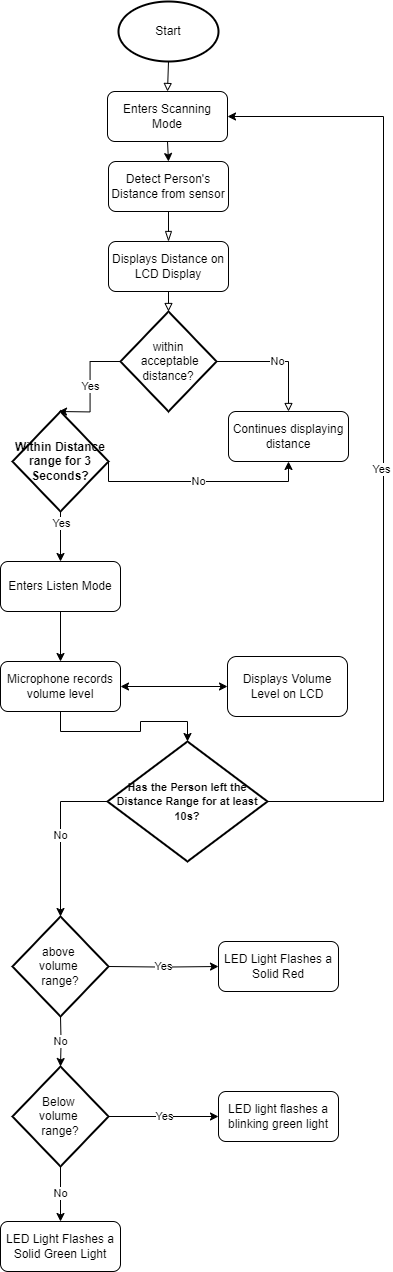

The diagram above was exported from draw.io. Its source (the exported page's mxGraphModel, read from the mxfile embedded in the PNG):
<mxGraphModel dx="1500" dy="1973" grid="1" gridSize="10" guides="1" tooltips="1" connect="1" arrows="1" fold="1" page="1" pageScale="1" pageWidth="827" pageHeight="1169" math="0" shadow="0">
  <root>
    <mxCell id="WIyWlLk6GJQsqaUBKTNV-0" />
    <mxCell id="WIyWlLk6GJQsqaUBKTNV-1" parent="WIyWlLk6GJQsqaUBKTNV-0" />
    <mxCell id="WIyWlLk6GJQsqaUBKTNV-2" value="" style="rounded=0;html=1;jettySize=auto;orthogonalLoop=1;fontSize=11;endArrow=blockThin;endFill=0;endSize=8;strokeWidth=1;shadow=0;labelBackgroundColor=none;edgeStyle=orthogonalEdgeStyle;entryX=0.5;entryY=0;entryDx=0;entryDy=0;" parent="WIyWlLk6GJQsqaUBKTNV-1" source="WIyWlLk6GJQsqaUBKTNV-3" target="WIyWlLk6GJQsqaUBKTNV-7" edge="1">
      <mxGeometry relative="1" as="geometry">
        <mxPoint x="415" y="170" as="targetPoint" />
      </mxGeometry>
    </mxCell>
    <mxCell id="WIyWlLk6GJQsqaUBKTNV-3" value="Detect Person's Distance from sensor" style="rounded=1;whiteSpace=wrap;html=1;fontSize=12;glass=0;strokeWidth=1;shadow=0;" parent="WIyWlLk6GJQsqaUBKTNV-1" vertex="1">
      <mxGeometry x="355" y="70" width="120" height="50" as="geometry" />
    </mxCell>
    <mxCell id="WIyWlLk6GJQsqaUBKTNV-7" value="Displays Distance on LCD Display" style="rounded=1;whiteSpace=wrap;html=1;fontSize=12;glass=0;strokeWidth=1;shadow=0;" parent="WIyWlLk6GJQsqaUBKTNV-1" vertex="1">
      <mxGeometry x="355" y="150" width="120" height="50" as="geometry" />
    </mxCell>
    <mxCell id="XCkplESzuxb8A6YY5017-6" value="No" style="edgeStyle=orthogonalEdgeStyle;rounded=0;orthogonalLoop=1;jettySize=auto;html=1;exitX=1;exitY=0.5;exitDx=0;exitDy=0;exitPerimeter=0;entryX=0.5;entryY=0;entryDx=0;entryDy=0;endArrow=block;endFill=0;" parent="WIyWlLk6GJQsqaUBKTNV-1" source="XCkplESzuxb8A6YY5017-0" target="XCkplESzuxb8A6YY5017-5" edge="1">
      <mxGeometry relative="1" as="geometry">
        <mxPoint x="523" y="310" as="targetPoint" />
      </mxGeometry>
    </mxCell>
    <mxCell id="XCkplESzuxb8A6YY5017-8" value="Yes" style="edgeStyle=orthogonalEdgeStyle;rounded=0;orthogonalLoop=1;jettySize=auto;html=1;exitX=0;exitY=0.5;exitDx=0;exitDy=0;exitPerimeter=0;entryX=0.5;entryY=0;entryDx=0;entryDy=0;entryPerimeter=0;" parent="WIyWlLk6GJQsqaUBKTNV-1" source="XCkplESzuxb8A6YY5017-0" edge="1">
      <mxGeometry relative="1" as="geometry">
        <mxPoint x="305" y="320" as="targetPoint" />
      </mxGeometry>
    </mxCell>
    <mxCell id="XCkplESzuxb8A6YY5017-0" value="within&lt;div&gt;&amp;nbsp;acceptable distance?&lt;/div&gt;" style="strokeWidth=2;html=1;shape=mxgraph.flowchart.decision;whiteSpace=wrap;" parent="WIyWlLk6GJQsqaUBKTNV-1" vertex="1">
      <mxGeometry x="367" y="220" width="96" height="100" as="geometry" />
    </mxCell>
    <mxCell id="XCkplESzuxb8A6YY5017-3" style="edgeStyle=orthogonalEdgeStyle;rounded=0;orthogonalLoop=1;jettySize=auto;html=1;exitX=0.5;exitY=1;exitDx=0;exitDy=0;exitPerimeter=0;entryX=0.5;entryY=0;entryDx=0;entryDy=0;endArrow=block;endFill=0;" parent="WIyWlLk6GJQsqaUBKTNV-1" source="XCkplESzuxb8A6YY5017-2" target="m1tqqhkA8KwgIo538_vX-4" edge="1">
      <mxGeometry relative="1" as="geometry" />
    </mxCell>
    <mxCell id="XCkplESzuxb8A6YY5017-2" value="Start" style="strokeWidth=2;html=1;shape=mxgraph.flowchart.start_1;whiteSpace=wrap;" parent="WIyWlLk6GJQsqaUBKTNV-1" vertex="1">
      <mxGeometry x="365" y="-90" width="100" height="60" as="geometry" />
    </mxCell>
    <mxCell id="XCkplESzuxb8A6YY5017-4" style="edgeStyle=orthogonalEdgeStyle;rounded=0;orthogonalLoop=1;jettySize=auto;html=1;exitX=0.5;exitY=1;exitDx=0;exitDy=0;entryX=0.5;entryY=0;entryDx=0;entryDy=0;entryPerimeter=0;endArrow=block;endFill=0;" parent="WIyWlLk6GJQsqaUBKTNV-1" source="WIyWlLk6GJQsqaUBKTNV-7" target="XCkplESzuxb8A6YY5017-0" edge="1">
      <mxGeometry relative="1" as="geometry" />
    </mxCell>
    <mxCell id="XCkplESzuxb8A6YY5017-5" value="Continues displaying distance" style="rounded=1;whiteSpace=wrap;html=1;fontSize=12;glass=0;strokeWidth=1;shadow=0;" parent="WIyWlLk6GJQsqaUBKTNV-1" vertex="1">
      <mxGeometry x="475" y="320" width="120" height="50" as="geometry" />
    </mxCell>
    <mxCell id="m1tqqhkA8KwgIo538_vX-10" value="" style="edgeStyle=orthogonalEdgeStyle;rounded=0;orthogonalLoop=1;jettySize=auto;html=1;startArrow=classic;startFill=1;" edge="1" parent="WIyWlLk6GJQsqaUBKTNV-1" source="XCkplESzuxb8A6YY5017-11" target="m1tqqhkA8KwgIo538_vX-9">
      <mxGeometry relative="1" as="geometry" />
    </mxCell>
    <mxCell id="XCkplESzuxb8A6YY5017-11" value="Microphone records volume level" style="rounded=1;whiteSpace=wrap;html=1;fontSize=12;glass=0;strokeWidth=1;shadow=0;" parent="WIyWlLk6GJQsqaUBKTNV-1" vertex="1">
      <mxGeometry x="247" y="570" width="120" height="50" as="geometry" />
    </mxCell>
    <mxCell id="XCkplESzuxb8A6YY5017-20" value="Yes" style="edgeStyle=orthogonalEdgeStyle;rounded=0;orthogonalLoop=1;jettySize=auto;html=1;exitX=1;exitY=0.5;exitDx=0;exitDy=0;exitPerimeter=0;entryX=0;entryY=0.5;entryDx=0;entryDy=0;" parent="WIyWlLk6GJQsqaUBKTNV-1" target="XCkplESzuxb8A6YY5017-19" edge="1">
      <mxGeometry relative="1" as="geometry">
        <mxPoint x="355.0000000000002" y="875" as="sourcePoint" />
      </mxGeometry>
    </mxCell>
    <mxCell id="XCkplESzuxb8A6YY5017-24" value="No" style="edgeStyle=orthogonalEdgeStyle;rounded=0;orthogonalLoop=1;jettySize=auto;html=1;" parent="WIyWlLk6GJQsqaUBKTNV-1" target="XCkplESzuxb8A6YY5017-23" edge="1">
      <mxGeometry relative="1" as="geometry">
        <mxPoint x="307" y="925" as="sourcePoint" />
      </mxGeometry>
    </mxCell>
    <mxCell id="XCkplESzuxb8A6YY5017-14" value="above&amp;nbsp;&lt;div&gt;volume&amp;nbsp;&lt;/div&gt;&lt;div&gt;range?&lt;/div&gt;" style="strokeWidth=2;html=1;shape=mxgraph.flowchart.decision;whiteSpace=wrap;" parent="WIyWlLk6GJQsqaUBKTNV-1" vertex="1">
      <mxGeometry x="259" y="825" width="96" height="100" as="geometry" />
    </mxCell>
    <mxCell id="XCkplESzuxb8A6YY5017-15" style="edgeStyle=orthogonalEdgeStyle;rounded=0;orthogonalLoop=1;jettySize=auto;html=1;exitX=0.5;exitY=1;exitDx=0;exitDy=0;entryX=0.5;entryY=0;entryDx=0;entryDy=0;entryPerimeter=0;" parent="WIyWlLk6GJQsqaUBKTNV-1" source="XCkplESzuxb8A6YY5017-11" target="m1tqqhkA8KwgIo538_vX-11" edge="1">
      <mxGeometry relative="1" as="geometry" />
    </mxCell>
    <mxCell id="XCkplESzuxb8A6YY5017-19" value="LED Light Flashes a Solid Red" style="rounded=1;whiteSpace=wrap;html=1;fontSize=12;glass=0;strokeWidth=1;shadow=0;" parent="WIyWlLk6GJQsqaUBKTNV-1" vertex="1">
      <mxGeometry x="465" y="850" width="120" height="50" as="geometry" />
    </mxCell>
    <mxCell id="XCkplESzuxb8A6YY5017-27" value="Yes" style="edgeStyle=orthogonalEdgeStyle;rounded=0;orthogonalLoop=1;jettySize=auto;html=1;exitX=1;exitY=0.5;exitDx=0;exitDy=0;exitPerimeter=0;entryX=0;entryY=0.5;entryDx=0;entryDy=0;" parent="WIyWlLk6GJQsqaUBKTNV-1" source="XCkplESzuxb8A6YY5017-23" target="XCkplESzuxb8A6YY5017-26" edge="1">
      <mxGeometry relative="1" as="geometry" />
    </mxCell>
    <mxCell id="XCkplESzuxb8A6YY5017-30" value="No" style="edgeStyle=orthogonalEdgeStyle;rounded=0;orthogonalLoop=1;jettySize=auto;html=1;exitX=0.5;exitY=1;exitDx=0;exitDy=0;exitPerimeter=0;entryX=0.5;entryY=0;entryDx=0;entryDy=0;" parent="WIyWlLk6GJQsqaUBKTNV-1" source="XCkplESzuxb8A6YY5017-23" target="XCkplESzuxb8A6YY5017-28" edge="1">
      <mxGeometry relative="1" as="geometry">
        <mxPoint x="307" y="1125" as="targetPoint" />
      </mxGeometry>
    </mxCell>
    <mxCell id="XCkplESzuxb8A6YY5017-23" value="Below&amp;nbsp;&lt;div&gt;volume&amp;nbsp;&lt;/div&gt;&lt;div&gt;range?&lt;/div&gt;" style="strokeWidth=2;html=1;shape=mxgraph.flowchart.decision;whiteSpace=wrap;" parent="WIyWlLk6GJQsqaUBKTNV-1" vertex="1">
      <mxGeometry x="259" y="975" width="96" height="100" as="geometry" />
    </mxCell>
    <mxCell id="XCkplESzuxb8A6YY5017-26" value="LED light flashes a blinking green light" style="rounded=1;whiteSpace=wrap;html=1;fontSize=12;glass=0;strokeWidth=1;shadow=0;" parent="WIyWlLk6GJQsqaUBKTNV-1" vertex="1">
      <mxGeometry x="465" y="1000" width="120" height="50" as="geometry" />
    </mxCell>
    <mxCell id="XCkplESzuxb8A6YY5017-28" value="LED Light Flashes a Solid Green Light" style="rounded=1;whiteSpace=wrap;html=1;fontSize=12;glass=0;strokeWidth=1;shadow=0;" parent="WIyWlLk6GJQsqaUBKTNV-1" vertex="1">
      <mxGeometry x="247" y="1130" width="120" height="50" as="geometry" />
    </mxCell>
    <mxCell id="m1tqqhkA8KwgIo538_vX-3" value="No" style="edgeStyle=orthogonalEdgeStyle;rounded=0;orthogonalLoop=1;jettySize=auto;html=1;exitX=1;exitY=0.5;exitDx=0;exitDy=0;exitPerimeter=0;entryX=0.5;entryY=1;entryDx=0;entryDy=0;" edge="1" parent="WIyWlLk6GJQsqaUBKTNV-1" source="m1tqqhkA8KwgIo538_vX-0" target="XCkplESzuxb8A6YY5017-5">
      <mxGeometry relative="1" as="geometry">
        <Array as="points">
          <mxPoint x="355" y="390" />
          <mxPoint x="535" y="390" />
        </Array>
      </mxGeometry>
    </mxCell>
    <mxCell id="m1tqqhkA8KwgIo538_vX-7" style="edgeStyle=orthogonalEdgeStyle;rounded=0;orthogonalLoop=1;jettySize=auto;html=1;exitX=0.5;exitY=1;exitDx=0;exitDy=0;exitPerimeter=0;entryX=0.5;entryY=0;entryDx=0;entryDy=0;" edge="1" parent="WIyWlLk6GJQsqaUBKTNV-1" source="m1tqqhkA8KwgIo538_vX-0" target="m1tqqhkA8KwgIo538_vX-6">
      <mxGeometry relative="1" as="geometry" />
    </mxCell>
    <mxCell id="m1tqqhkA8KwgIo538_vX-15" value="Yes" style="edgeLabel;html=1;align=center;verticalAlign=middle;resizable=0;points=[];" vertex="1" connectable="0" parent="m1tqqhkA8KwgIo538_vX-7">
      <mxGeometry x="-0.5371" relative="1" as="geometry">
        <mxPoint as="offset" />
      </mxGeometry>
    </mxCell>
    <mxCell id="m1tqqhkA8KwgIo538_vX-0" value="&lt;b&gt;Within Distance range for 3 Seconds?&lt;/b&gt;" style="strokeWidth=2;html=1;shape=mxgraph.flowchart.decision;whiteSpace=wrap;" vertex="1" parent="WIyWlLk6GJQsqaUBKTNV-1">
      <mxGeometry x="259" y="320" width="96" height="100" as="geometry" />
    </mxCell>
    <mxCell id="m1tqqhkA8KwgIo538_vX-5" style="edgeStyle=orthogonalEdgeStyle;rounded=0;orthogonalLoop=1;jettySize=auto;html=1;exitX=0.5;exitY=1;exitDx=0;exitDy=0;entryX=0.5;entryY=0;entryDx=0;entryDy=0;" edge="1" parent="WIyWlLk6GJQsqaUBKTNV-1" source="m1tqqhkA8KwgIo538_vX-4" target="WIyWlLk6GJQsqaUBKTNV-3">
      <mxGeometry relative="1" as="geometry" />
    </mxCell>
    <mxCell id="m1tqqhkA8KwgIo538_vX-4" value="Enters Scanning Mode" style="rounded=1;whiteSpace=wrap;html=1;fontSize=12;glass=0;strokeWidth=1;shadow=0;" vertex="1" parent="WIyWlLk6GJQsqaUBKTNV-1">
      <mxGeometry x="354" width="120" height="50" as="geometry" />
    </mxCell>
    <mxCell id="m1tqqhkA8KwgIo538_vX-8" style="edgeStyle=orthogonalEdgeStyle;rounded=0;orthogonalLoop=1;jettySize=auto;html=1;exitX=0.5;exitY=1;exitDx=0;exitDy=0;entryX=0.5;entryY=0;entryDx=0;entryDy=0;" edge="1" parent="WIyWlLk6GJQsqaUBKTNV-1" source="m1tqqhkA8KwgIo538_vX-6" target="XCkplESzuxb8A6YY5017-11">
      <mxGeometry relative="1" as="geometry" />
    </mxCell>
    <mxCell id="m1tqqhkA8KwgIo538_vX-6" value="Enters Listen Mode" style="rounded=1;whiteSpace=wrap;html=1;fontSize=12;glass=0;strokeWidth=1;shadow=0;" vertex="1" parent="WIyWlLk6GJQsqaUBKTNV-1">
      <mxGeometry x="247" y="470" width="120" height="50" as="geometry" />
    </mxCell>
    <mxCell id="m1tqqhkA8KwgIo538_vX-9" value="Displays Volume Level on LCD" style="whiteSpace=wrap;html=1;rounded=1;glass=0;strokeWidth=1;shadow=0;" vertex="1" parent="WIyWlLk6GJQsqaUBKTNV-1">
      <mxGeometry x="474" y="565" width="120" height="60" as="geometry" />
    </mxCell>
    <mxCell id="m1tqqhkA8KwgIo538_vX-12" style="edgeStyle=orthogonalEdgeStyle;rounded=0;orthogonalLoop=1;jettySize=auto;html=1;exitX=1;exitY=0.5;exitDx=0;exitDy=0;exitPerimeter=0;entryX=1;entryY=0.5;entryDx=0;entryDy=0;" edge="1" parent="WIyWlLk6GJQsqaUBKTNV-1" source="m1tqqhkA8KwgIo538_vX-11" target="m1tqqhkA8KwgIo538_vX-4">
      <mxGeometry relative="1" as="geometry">
        <Array as="points">
          <mxPoint x="630" y="710" />
          <mxPoint x="630" y="25" />
        </Array>
      </mxGeometry>
    </mxCell>
    <mxCell id="m1tqqhkA8KwgIo538_vX-13" value="Yes" style="edgeLabel;html=1;align=center;verticalAlign=middle;resizable=0;points=[];" vertex="1" connectable="0" parent="m1tqqhkA8KwgIo538_vX-12">
      <mxGeometry x="-0.0597" y="3" relative="1" as="geometry">
        <mxPoint y="1" as="offset" />
      </mxGeometry>
    </mxCell>
    <mxCell id="m1tqqhkA8KwgIo538_vX-11" value="&lt;font style=&quot;font-size: 11px;&quot;&gt;&lt;b&gt;Has the Person left the Distance Range for at least 10s?&lt;/b&gt;&lt;/font&gt;" style="strokeWidth=2;html=1;shape=mxgraph.flowchart.decision;whiteSpace=wrap;" vertex="1" parent="WIyWlLk6GJQsqaUBKTNV-1">
      <mxGeometry x="354" y="650" width="160" height="120" as="geometry" />
    </mxCell>
    <mxCell id="m1tqqhkA8KwgIo538_vX-14" value="No" style="edgeStyle=orthogonalEdgeStyle;rounded=0;orthogonalLoop=1;jettySize=auto;html=1;exitX=0;exitY=0.5;exitDx=0;exitDy=0;exitPerimeter=0;entryX=0.5;entryY=0;entryDx=0;entryDy=0;entryPerimeter=0;" edge="1" parent="WIyWlLk6GJQsqaUBKTNV-1" source="m1tqqhkA8KwgIo538_vX-11" target="XCkplESzuxb8A6YY5017-14">
      <mxGeometry relative="1" as="geometry" />
    </mxCell>
  </root>
</mxGraphModel>